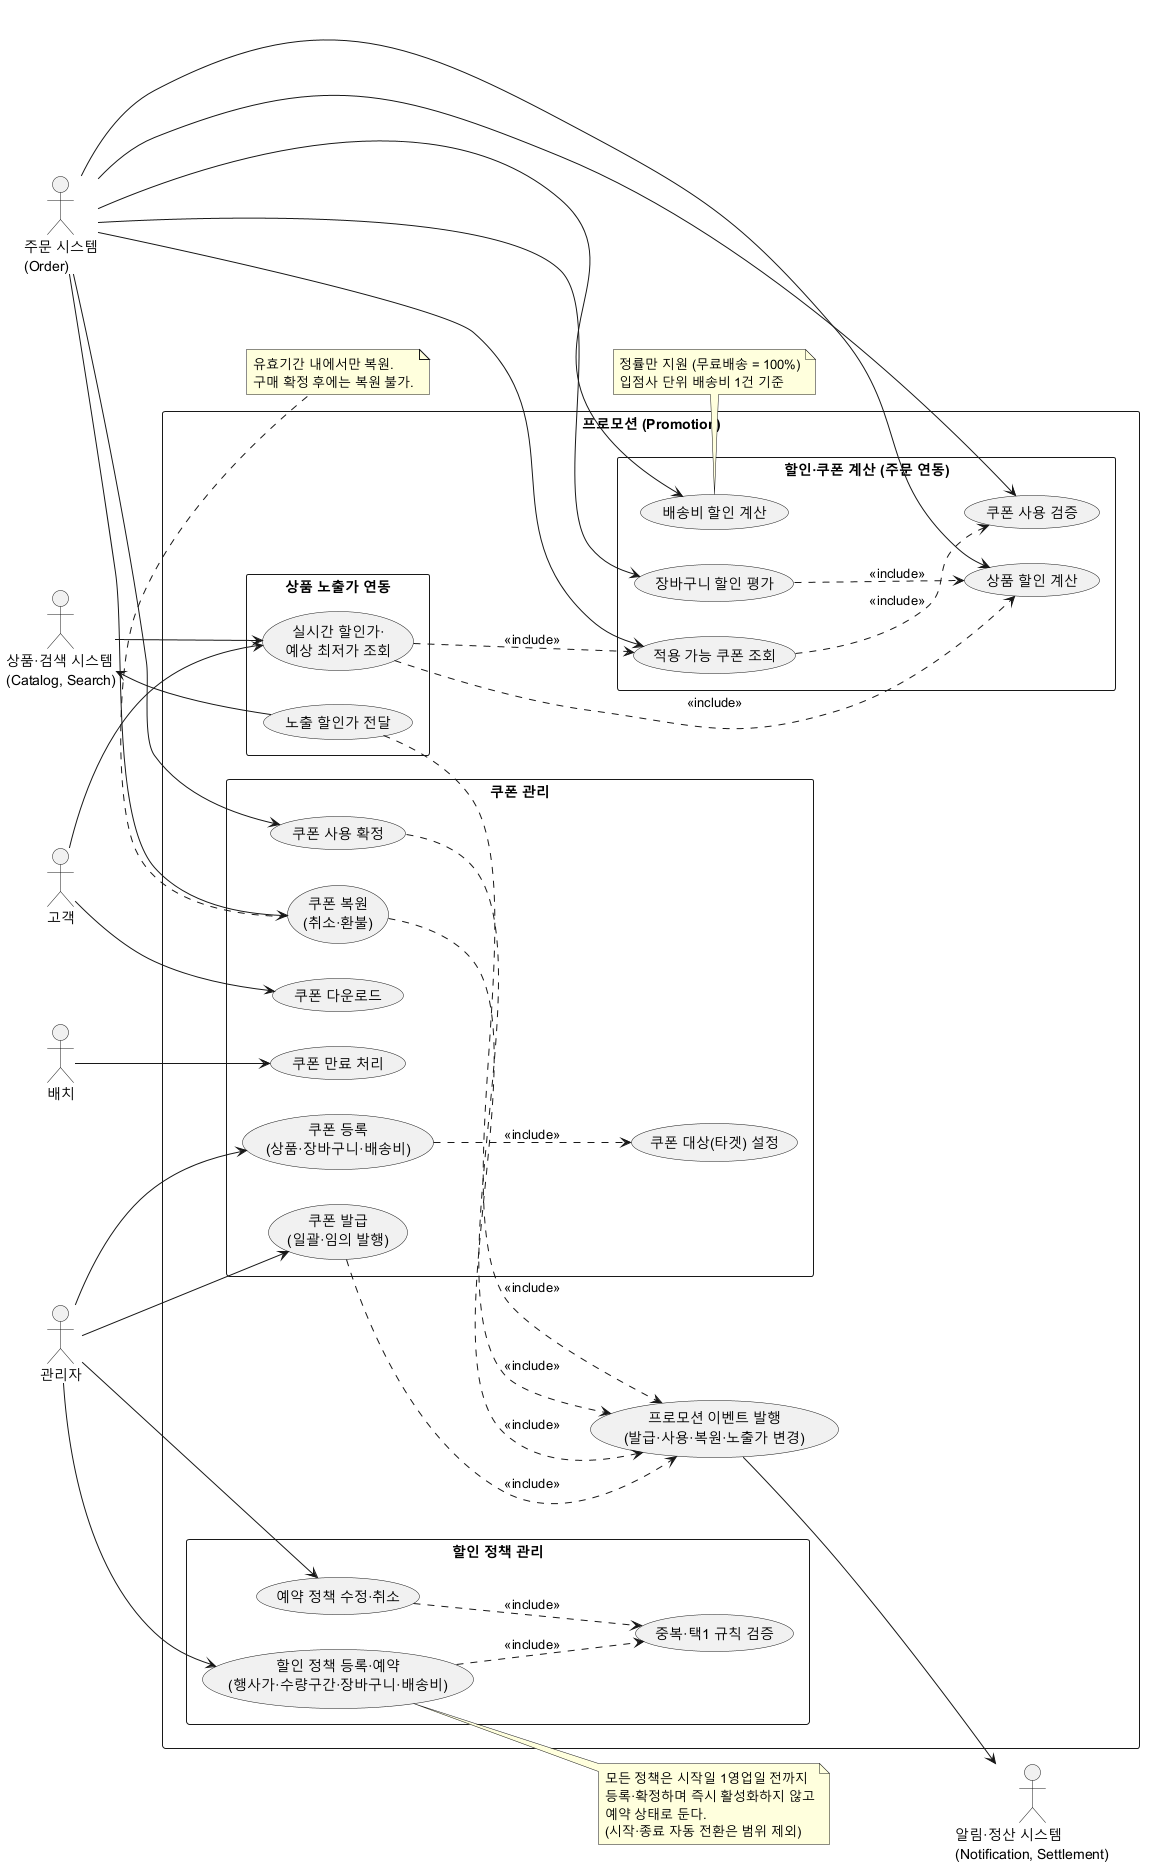

The diagram above was rendered by PlantUML. Its source (embedded in the PNG):
@startuml
left to right direction
skinparam backgroundColor transparent
skinparam packageStyle rectangle

actor "관리자" as Admin
actor "고객" as Customer
actor "주문 시스템\n(Order)" as Order
actor "상품·검색 시스템\n(Catalog, Search)" as Catalog
actor "배치" as Batch
actor "알림·정산 시스템\n(Notification, Settlement)" as Consumer

rectangle "프로모션 (Promotion)" {

  package "쿠폰 관리" {
    usecase "쿠폰 등록\n(상품·장바구니·배송비)" as UC01
    usecase "쿠폰 대상(타겟) 설정" as UC02
    usecase "쿠폰 발급\n(일괄·임의 발행)" as UC03
    usecase "쿠폰 다운로드" as UC04
    usecase "쿠폰 만료 처리" as UC05
    usecase "쿠폰 사용 확정" as UC06
    usecase "쿠폰 복원\n(취소·환불)" as UC07
  }

  package "할인 정책 관리" {
    usecase "할인 정책 등록·예약\n(행사가·수량구간·장바구니·배송비)" as UC10
    usecase "예약 정책 수정·취소" as UC11
    usecase "중복·택1 규칙 검증" as UC12
  }

  package "할인·쿠폰 계산 (주문 연동)" {
    usecase "상품 할인 계산" as UC20
    usecase "장바구니 할인 평가" as UC21
    usecase "배송비 할인 계산" as UC22
    usecase "적용 가능 쿠폰 조회" as UC23
    usecase "쿠폰 사용 검증" as UC24
  }

  package "상품 노출가 연동" {
    usecase "노출 할인가 전달" as UC30
    usecase "실시간 할인가·\n예상 최저가 조회" as UC31
  }

  usecase "프로모션 이벤트 발행\n(발급·사용·복원·노출가 변경)" as UC40
}

' 관리자
Admin --> UC01
Admin --> UC03
Admin --> UC10
Admin --> UC11

' 고객
Customer --> UC04
Customer --> UC31

' 주문 시스템
Order --> UC20
Order --> UC21
Order --> UC22
Order --> UC23
Order --> UC24
Order --> UC06
Order --> UC07

' 상품·검색 시스템
Catalog --> UC31
UC30 --> Catalog

' 배치
Batch --> UC05

' 알림·정산
UC40 --> Consumer

' 포함·확장 관계
UC01 ..> UC02 : <<include>>
UC10 ..> UC12 : <<include>>
UC11 ..> UC12 : <<include>>
UC23 ..> UC24 : <<include>>
UC21 ..> UC20 : <<include>>
UC03 ..> UC40 : <<include>>
UC06 ..> UC40 : <<include>>
UC07 ..> UC40 : <<include>>
UC30 ..> UC40 : <<include>>
UC31 ..> UC20 : <<include>>
UC31 ..> UC23 : <<include>>

note right of UC10
  모든 정책은 시작일 1영업일 전까지
  등록·확정하며 즉시 활성화하지 않고
  예약 상태로 둔다.
  (시작·종료 자동 전환은 범위 제외)
end note

note bottom of UC22
  정률만 지원 (무료배송 = 100%)
  입점사 단위 배송비 1건 기준
end note

note bottom of UC07
  유효기간 내에서만 복원.
  구매 확정 후에는 복원 불가.
end note
@enduml